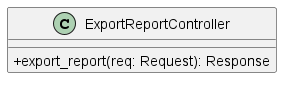

The diagram above was rendered by PlantUML. Its source (embedded in the PNG):
@startuml ExportReportController
skinparam classAttributeIconSize 0
class ExportReportController {
    + export_report(req: Request): Response
}



@enduml